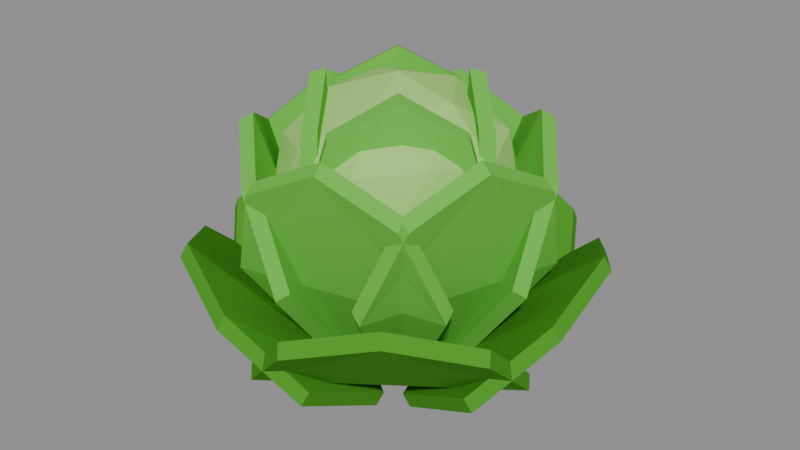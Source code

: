 # Source: myw_cabbage.blend  (saved by Blender 5.3.31; exported with 4.5.12 LTS)
import bpy
from mathutils import Matrix  # noqa: F401  (used for matrix-valued properties, if any)

bpy.ops.wm.read_factory_settings(use_empty=True)
scene = bpy.context.scene
scene.name = 'Scene'

# ---- collections
col_myw_cabbage = bpy.data.collections.new('MYW_Cabbage'); scene.collection.children.link(col_myw_cabbage)

# ---- materials (node trees are filled in below, after node groups)
mat_myw_cabcore = bpy.data.materials.new('MYW_CabCore')
mat_myw_cabcore.diffuse_color = (0.3916, 0.7084, 0.1878, 1.0)
mat_myw_cabcore.roughness = 1.0
mat_myw_cabcore.specular_intensity = 0.0
mat_myw_cableaf = bpy.data.materials.new('MYW_CabLeaf')
mat_myw_cableaf.diffuse_color = (0.15, 0.5395, 0.06848, 1.0)
mat_myw_cableaf.roughness = 1.0
mat_myw_cableaf.specular_intensity = 0.0
mat_myw_cableaf2 = bpy.data.materials.new('MYW_CabLeaf2')
mat_myw_cableaf2.diffuse_color = (0.07619, 0.3231, 0.02732, 1.0)
mat_myw_cableaf2.roughness = 1.0
mat_myw_cableaf2.specular_intensity = 0.0

# ---- material node trees
mat_myw_cabcore.use_nodes = True; mat_myw_cabcore.node_tree.nodes.clear()
_N = mat_myw_cabcore.node_tree.nodes; _L = mat_myw_cabcore.node_tree.links
n0 = _N.new('ShaderNodeBsdfPrincipled'); n0.name = 'Principled BSDF'; n0.location = (-200, 100)
n0.inputs[0].default_value = (0.3916, 0.7084, 0.1878, 1.0)
n0.inputs[2].default_value = 1.0
n0.inputs[10].default_value = 0.005
n0.inputs[13].default_value = 0.0
n1 = _N.new('ShaderNodeOutputMaterial'); n1.name = 'Material Output'; n1.location = (200, 100)
_L.new(n0.outputs[0], n1.inputs[0])
n1.is_active_output = True
mat_myw_cableaf.use_nodes = True; mat_myw_cableaf.node_tree.nodes.clear()
_N = mat_myw_cableaf.node_tree.nodes; _L = mat_myw_cableaf.node_tree.links
n0 = _N.new('ShaderNodeBsdfPrincipled'); n0.name = 'Principled BSDF'; n0.location = (-200, 100)
n0.inputs[0].default_value = (0.15, 0.5395, 0.06848, 1.0)
n0.inputs[2].default_value = 1.0
n0.inputs[10].default_value = 0.005
n0.inputs[13].default_value = 0.0
n1 = _N.new('ShaderNodeOutputMaterial'); n1.name = 'Material Output'; n1.location = (200, 100)
_L.new(n0.outputs[0], n1.inputs[0])
n1.is_active_output = True
mat_myw_cableaf2.use_nodes = True; mat_myw_cableaf2.node_tree.nodes.clear()
_N = mat_myw_cableaf2.node_tree.nodes; _L = mat_myw_cableaf2.node_tree.links
n0 = _N.new('ShaderNodeBsdfPrincipled'); n0.name = 'Principled BSDF'; n0.location = (-200, 100)
n0.inputs[0].default_value = (0.07619, 0.3231, 0.02732, 1.0)
n0.inputs[2].default_value = 1.0
n0.inputs[10].default_value = 0.005
n0.inputs[13].default_value = 0.0
n1 = _N.new('ShaderNodeOutputMaterial'); n1.name = 'Material Output'; n1.location = (200, 100)
_L.new(n0.outputs[0], n1.inputs[0])
n1.is_active_output = True

# ---- meshes
me_cabbage = bpy.data.meshes.new('Cabbage')
me_cabbage.from_pydata([(0.0, 0.0, 0.161), (0.4486, -0.3259, 0.4866), (-0.1714, -0.5274, 0.4866), (-0.5545, 0.0, 0.4866), (-0.1714, 0.5274, 0.4866), (0.4486, 0.3259, 0.4866), (0.1714, -0.5274, 1.013), (-0.4486, -0.3259, 1.013), (-0.4486, 0.3259, 1.013), (0.1714, 0.5274, 1.013), (0.5545, 0.0, 1.013), (0.0, 0.0, 1.339), (-0.1007, -0.31, 0.249), (0.2637, -0.1916, 0.249), (0.163, -0.5016, 0.4403), (0.5274, 0.0, 0.4403), (0.2637, 0.1916, 0.249), (-0.326, 0.0, 0.249), (-0.4267, -0.31, 0.4403), (-0.1007, 0.31, 0.249), (-0.4267, 0.31, 0.4403), (0.163, 0.5016, 0.4403), (0.5897, -0.1916, 0.75), (0.5897, 0.1916, 0.75), (0.0, -0.62, 0.75), (0.3644, -0.5016, 0.75), (-0.5897, -0.1916, 0.75), (-0.3644, -0.5016, 0.75), (-0.3644, 0.5016, 0.75), (-0.5897, 0.1916, 0.75), (0.3644, 0.5016, 0.75), (0.0, 0.62, 0.75), (0.4267, -0.31, 1.06), (-0.163, -0.5016, 1.06), (-0.5274, 0.0, 1.06), (-0.163, 0.5016, 1.06), (0.4267, 0.31, 1.06), (0.1007, -0.31, 1.251), (0.326, 0.0, 1.251), (-0.2637, -0.1916, 1.251), (-0.2637, 0.1916, 1.251), (0.1007, 0.31, 1.251), (-0.322, 0.2044, -0.01203), (-0.3356, 0.2712, -0.05385), (0.217, 0.3136, -0.01203), (0.2035, 0.3805, -0.05385), (0.439, 0.6026, 0.4748), (0.4255, 0.6695, 0.433), (0.2495, 0.7071, 0.952), (0.2359, 0.7739, 0.9101), (-0.1348, 0.6649, 1.142), (-0.1483, 0.7317, 1.1), (-0.5052, 0.5541, 0.952), (-0.5187, 0.621, 0.9101), (-0.639, 0.3841, 0.4748), (-0.6526, 0.4509, 0.433), (-0.338, -0.1767, -0.01203), (-0.4027, -0.155, -0.05385), (-0.1631, 0.3448, -0.01203), (-0.2278, 0.3665, -0.05385), (-0.3024, 0.6815, 0.4748), (-0.367, 0.7032, 0.433), (-0.4876, 0.5696, 0.952), (-0.5523, 0.5913, 0.9101), (-0.6432, 0.2157, 1.142), (-0.7078, 0.2374, 1.1), (-0.7325, -0.1604, 0.952), (-0.7971, -0.1387, 0.9101), (-0.6521, -0.3614, 0.4748), (-0.7168, -0.3397, 0.433), (-0.01599, -0.3811, -0.01203), (-0.0671, -0.4262, -0.05385), (-0.3801, 0.03111, -0.01203), (-0.4312, -0.01404, -0.05385), (-0.7414, 0.07891, 0.4748), (-0.7925, 0.03375, 0.433), (-0.7371, -0.1375, 0.952), (-0.7882, -0.1826, 0.9101), (-0.5084, -0.4491, 1.142), (-0.5595, -0.4943, 1.1), (-0.2273, -0.7145, 0.952), (-0.2784, -0.7597, 0.9101), (-0.0131, -0.7455, 0.4748), (-0.06421, -0.7906, 0.433), (0.322, -0.2044, -0.01203), (0.3356, -0.2712, -0.05385), (-0.217, -0.3136, -0.01203), (-0.2035, -0.3805, -0.05385), (-0.439, -0.6026, 0.4748), (-0.4255, -0.6695, 0.433), (-0.2495, -0.7071, 0.952), (-0.2359, -0.7739, 0.9101), (0.1348, -0.6649, 1.142), (0.1483, -0.7317, 1.1), (0.5052, -0.5541, 0.952), (0.5187, -0.621, 0.9101), (0.639, -0.3841, 0.4748), (0.6526, -0.4509, 0.433), (0.338, 0.1767, -0.01203), (0.4027, 0.155, -0.05385), (0.1631, -0.3448, -0.01203), (0.2278, -0.3665, -0.05385), (0.3024, -0.6815, 0.4748), (0.367, -0.7032, 0.433), (0.4876, -0.5696, 0.952), (0.5523, -0.5913, 0.9101), (0.6432, -0.2157, 1.142), (0.7078, -0.2374, 1.1), (0.7325, 0.1604, 0.952), (0.7971, 0.1387, 0.9101), (0.6521, 0.3614, 0.4748), (0.7168, 0.3397, 0.433), (0.01599, 0.3811, -0.01203), (0.0671, 0.4262, -0.05385), (0.3801, -0.03111, -0.01203), (0.4312, 0.01404, -0.05385), (0.7414, -0.07891, 0.4748), (0.7925, -0.03375, 0.433), (0.7371, 0.1375, 0.952), (0.7882, 0.1826, 0.9101), (0.5084, 0.4491, 1.142), (0.5595, 0.4943, 1.1), (0.2273, 0.7145, 0.952), (0.2784, 0.7597, 0.9101), (0.0131, 0.7455, 0.4748), (0.06421, 0.7906, 0.433), (-0.325, 0.1542, -0.2189), (-0.325, 0.1941, -0.2883), (0.325, 0.1542, -0.2189), (0.325, 0.1941, -0.2883), (0.65, 0.5779, 0.08251), (0.65, 0.6178, 0.01311), (0.455, 0.9123, 0.4242), (0.455, 0.9521, 0.3548), (0.0, 1.027, 0.5702), (0.0, 1.067, 0.5008), (-0.455, 0.9123, 0.4242), (-0.455, 0.9521, 0.3548), (-0.65, 0.5779, 0.08251), (-0.65, 0.6178, 0.01311), (-0.2471, -0.2614, -0.2189), (-0.285, -0.2491, -0.2883), (-0.04627, 0.3568, -0.2189), (-0.08412, 0.3691, -0.2883), (-0.3488, 0.7968, 0.08251), (-0.3867, 0.8091, 0.01311), (-0.727, 0.7146, 0.4242), (-0.7649, 0.7269, 0.3548), (-0.9771, 0.3175, 0.5702), (-1.015, 0.3298, 0.5008), (-1.008, -0.1508, 0.4242), (-1.046, -0.1385, 0.3548), (-0.7505, -0.4396, 0.08251), (-0.7884, -0.4273, 0.01311), (0.1723, -0.3158, -0.2189), (0.1489, -0.348, -0.2883), (-0.3536, 0.06624, -0.2189), (-0.377, 0.03404, -0.2883), (-0.8656, -0.08551, 0.08251), (-0.889, -0.1177, 0.01311), (-0.9043, -0.4706, 0.4242), (-0.9277, -0.5028, 0.3548), (-0.6039, -0.8312, 0.5702), (-0.6273, -0.8634, 0.5008), (-0.1681, -1.005, 0.4242), (-0.1915, -1.038, 0.3548), (0.1862, -0.8496, 0.08251), (0.1628, -0.8818, 0.01311), (0.3536, 0.06624, -0.2189), (0.377, 0.03404, -0.2883), (-0.1723, -0.3158, -0.2189), (-0.1489, -0.348, -0.2883), (-0.1862, -0.8496, 0.08251), (-0.1628, -0.8818, 0.01311), (0.1681, -1.005, 0.4242), (0.1915, -1.038, 0.3548), (0.6039, -0.8312, 0.5702), (0.6273, -0.8634, 0.5008), (0.9043, -0.4706, 0.4242), (0.9277, -0.5028, 0.3548), (0.8656, -0.08551, 0.08251), (0.889, -0.1177, 0.01311), (0.04627, 0.3568, -0.2189), (0.08412, 0.3691, -0.2883), (0.2471, -0.2614, -0.2189), (0.285, -0.2491, -0.2883), (0.7505, -0.4396, 0.08251), (0.7884, -0.4273, 0.01311), (1.008, -0.1508, 0.4242), (1.046, -0.1385, 0.3548), (0.9771, 0.3175, 0.5702), (1.015, 0.3298, 0.5008), (0.727, 0.7146, 0.4242), (0.7649, 0.7269, 0.3548), (0.3488, 0.7968, 0.08251), (0.3867, 0.8091, 0.01311), (-0.3656, 0.08478, 0.2233), (-0.4155, 0.1441, 0.2035), (-0.02141, 0.3747, 0.2233), (-0.07134, 0.434, 0.2035), (0.1034, 0.5758, 0.7154), (0.05345, 0.6351, 0.6956), (0.01115, 0.4757, 1.174), (-0.03879, 0.535, 1.154), (-0.2128, 0.2526, 1.351), (-0.2627, 0.3119, 1.331), (-0.4707, 0.06987, 1.174), (-0.5206, 0.1292, 1.154), (-0.585, -0.004018, 0.7154), (-0.6349, 0.05527, 0.6956), (-0.08478, -0.3656, 0.2233), (-0.1441, -0.4155, 0.2035), (-0.3747, -0.02141, 0.2233), (-0.434, -0.07134, 0.2035), (-0.5758, 0.1034, 0.7154), (-0.6351, 0.05345, 0.6956), (-0.4757, 0.01115, 1.174), (-0.535, -0.03879, 1.154), (-0.2526, -0.2128, 1.351), (-0.3119, -0.2627, 1.331), (-0.06987, -0.4707, 1.174), (-0.1292, -0.5206, 1.154), (0.004018, -0.585, 0.7154), (-0.05527, -0.6349, 0.6956), (0.3656, -0.08478, 0.2233), (0.4155, -0.1441, 0.2035), (0.02141, -0.3747, 0.2233), (0.07134, -0.434, 0.2035), (-0.1034, -0.5758, 0.7154), (-0.05345, -0.6351, 0.6956), (-0.01115, -0.4757, 1.174), (0.03879, -0.535, 1.154), (0.2128, -0.2526, 1.351), (0.2627, -0.3119, 1.331), (0.4707, -0.06987, 1.174), (0.5206, -0.1292, 1.154), (0.585, 0.004018, 0.7154), (0.6349, -0.05527, 0.6956), (0.08478, 0.3656, 0.2233), (0.1441, 0.4155, 0.2035), (0.3747, 0.02141, 0.2233), (0.434, 0.07134, 0.2035), (0.5758, -0.1034, 0.7154), (0.6351, -0.05345, 0.6956), (0.4757, -0.01115, 1.174), (0.535, 0.03879, 1.154), (0.2526, 0.2128, 1.351), (0.3119, 0.2627, 1.331), (0.06987, 0.4707, 1.174), (0.1292, 0.5206, 1.154), (-0.004018, 0.585, 0.7154), (0.05527, 0.6349, 0.6956)], [], [(0, 13, 12), (1, 13, 15), (0, 12, 17), (0, 17, 19), (0, 19, 16), (1, 15, 22), (2, 14, 24), (3, 18, 26), (4, 20, 28), (5, 21, 30), (1, 22, 25), (2, 24, 27), (3, 26, 29), (4, 28, 31), (5, 30, 23), (6, 32, 37), (7, 33, 39), (8, 34, 40), (9, 35, 41), (10, 36, 38), (38, 41, 11), (38, 36, 41), (36, 9, 41), (41, 40, 11), (41, 35, 40), (35, 8, 40), (40, 39, 11), (40, 34, 39), (34, 7, 39), (39, 37, 11), (39, 33, 37), (33, 6, 37), (37, 38, 11), (37, 32, 38), (32, 10, 38), (23, 36, 10), (23, 30, 36), (30, 9, 36), (31, 35, 9), (31, 28, 35), (28, 8, 35), (29, 34, 8), (29, 26, 34), (26, 7, 34), (27, 33, 7), (27, 24, 33), (24, 6, 33), (25, 32, 6), (25, 22, 32), (22, 10, 32), (30, 31, 9), (30, 21, 31), (21, 4, 31), (28, 29, 8), (28, 20, 29), (20, 3, 29), (26, 27, 7), (26, 18, 27), (18, 2, 27), (24, 25, 6), (24, 14, 25), (14, 1, 25), (22, 23, 10), (22, 15, 23), (15, 5, 23), (16, 21, 5), (16, 19, 21), (19, 4, 21), (19, 20, 4), (19, 17, 20), (17, 3, 20), (17, 18, 3), (17, 12, 18), (12, 2, 18), (15, 16, 5), (15, 13, 16), (13, 0, 16), (12, 14, 2), (12, 13, 14), (13, 1, 14), (54, 42, 44, 46, 48, 50, 52), (43, 55, 53, 51, 49, 47, 45), (42, 43, 45, 44), (44, 45, 47, 46), (46, 47, 49, 48), (48, 49, 51, 50), (50, 51, 53, 52), (52, 53, 55, 54), (54, 55, 43, 42), (68, 56, 58, 60, 62, 64, 66), (57, 69, 67, 65, 63, 61, 59), (56, 57, 59, 58), (58, 59, 61, 60), (60, 61, 63, 62), (62, 63, 65, 64), (64, 65, 67, 66), (66, 67, 69, 68), (68, 69, 57, 56), (82, 70, 72, 74, 76, 78, 80), (71, 83, 81, 79, 77, 75, 73), (70, 71, 73, 72), (72, 73, 75, 74), (74, 75, 77, 76), (76, 77, 79, 78), (78, 79, 81, 80), (80, 81, 83, 82), (82, 83, 71, 70), (96, 84, 86, 88, 90, 92, 94), (85, 97, 95, 93, 91, 89, 87), (84, 85, 87, 86), (86, 87, 89, 88), (88, 89, 91, 90), (90, 91, 93, 92), (92, 93, 95, 94), (94, 95, 97, 96), (96, 97, 85, 84), (110, 98, 100, 102, 104, 106, 108), (99, 111, 109, 107, 105, 103, 101), (98, 99, 101, 100), (100, 101, 103, 102), (102, 103, 105, 104), (104, 105, 107, 106), (106, 107, 109, 108), (108, 109, 111, 110), (110, 111, 99, 98), (124, 112, 114, 116, 118, 120, 122), (113, 125, 123, 121, 119, 117, 115), (112, 113, 115, 114), (114, 115, 117, 116), (116, 117, 119, 118), (118, 119, 121, 120), (120, 121, 123, 122), (122, 123, 125, 124), (124, 125, 113, 112), (138, 126, 128, 130, 132, 134, 136), (127, 139, 137, 135, 133, 131, 129), (126, 127, 129, 128), (128, 129, 131, 130), (130, 131, 133, 132), (132, 133, 135, 134), (134, 135, 137, 136), (136, 137, 139, 138), (138, 139, 127, 126), (152, 140, 142, 144, 146, 148, 150), (141, 153, 151, 149, 147, 145, 143), (140, 141, 143, 142), (142, 143, 145, 144), (144, 145, 147, 146), (146, 147, 149, 148), (148, 149, 151, 150), (150, 151, 153, 152), (152, 153, 141, 140), (166, 154, 156, 158, 160, 162, 164), (155, 167, 165, 163, 161, 159, 157), (154, 155, 157, 156), (156, 157, 159, 158), (158, 159, 161, 160), (160, 161, 163, 162), (162, 163, 165, 164), (164, 165, 167, 166), (166, 167, 155, 154), (180, 168, 170, 172, 174, 176, 178), (169, 181, 179, 177, 175, 173, 171), (168, 169, 171, 170), (170, 171, 173, 172), (172, 173, 175, 174), (174, 175, 177, 176), (176, 177, 179, 178), (178, 179, 181, 180), (180, 181, 169, 168), (194, 182, 184, 186, 188, 190, 192), (183, 195, 193, 191, 189, 187, 185), (182, 183, 185, 184), (184, 185, 187, 186), (186, 187, 189, 188), (188, 189, 191, 190), (190, 191, 193, 192), (192, 193, 195, 194), (194, 195, 183, 182), (208, 196, 198, 200, 202, 204, 206), (197, 209, 207, 205, 203, 201, 199), (196, 197, 199, 198), (198, 199, 201, 200), (200, 201, 203, 202), (202, 203, 205, 204), (204, 205, 207, 206), (206, 207, 209, 208), (208, 209, 197, 196), (222, 210, 212, 214, 216, 218, 220), (211, 223, 221, 219, 217, 215, 213), (210, 211, 213, 212), (212, 213, 215, 214), (214, 215, 217, 216), (216, 217, 219, 218), (218, 219, 221, 220), (220, 221, 223, 222), (222, 223, 211, 210), (236, 224, 226, 228, 230, 232, 234), (225, 237, 235, 233, 231, 229, 227), (224, 225, 227, 226), (226, 227, 229, 228), (228, 229, 231, 230), (230, 231, 233, 232), (232, 233, 235, 234), (234, 235, 237, 236), (236, 237, 225, 224), (250, 238, 240, 242, 244, 246, 248), (239, 251, 249, 247, 245, 243, 241), (238, 239, 241, 240), (240, 241, 243, 242), (242, 243, 245, 244), (244, 245, 247, 246), (246, 247, 249, 248), (248, 249, 251, 250), (250, 251, 239, 238)])
me_cabbage.polygons.foreach_set('material_index', [0, 0, 0, 0, 0, 0, 0, 0, 0, 0, 0, 0, 0, 0, 0, 0, 0, 0, 0, 0, 0, 0, 0, 0, 0, 0, 0, 0, 0, 0, 0, 0, 0, 0, 0, 0, 0, 0, 0, 0, 0, 0, 0, 0, 0, 0, 0, 0, 0, 0, 0, 0, 0, 0, 0, 0, 0, 0, 0, 0, 0, 0, 0, 0, 0, 0, 0, 0, 0, 0, 0, 0, 0, 0, 0, 0, 0, 0, 0, 0, 1, 1, 1, 1, 1, 1, 1, 1, 1, 1, 1, 1, 1, 1, 1, 1, 1, 1, 1, 1, 1, 1, 1, 1, 1, 1, 1, 1, 1, 1, 1, 1, 1, 1, 1, 1, 1, 1, 1, 1, 1, 1, 1, 1, 1, 1, 1, 1, 1, 1, 1, 1, 1, 1, 2, 2, 2, 2, 2, 2, 2, 2, 2, 2, 2, 2, 2, 2, 2, 2, 2, 2, 2, 2, 2, 2, 2, 2, 2, 2, 2, 2, 2, 2, 2, 2, 2, 2, 2, 2, 2, 2, 2, 2, 2, 2, 2, 2, 2, 1, 1, 1, 1, 1, 1, 1, 1, 1, 1, 1, 1, 1, 1, 1, 1, 1, 1, 1, 1, 1, 1, 1, 1, 1, 1, 1, 1, 1, 1, 1, 1, 1, 1, 1, 1])
_uv = me_cabbage.uv_layers.new(name='Float2')
_uv.uv.foreach_set('vector', [0.0, 0.0, 1.055, 0.7663, -0.4029, 1.24, -1.304, 1.946, -0.7663, 0.9959, 0.0, 1.761, 0.0, 0.0, -0.4029, 1.24, -1.304, 0.0, 0.0, 0.0, -1.304, 0.0, -0.4029, -1.24, 0.0, 0.0, -0.4029, -1.24, 1.055, -0.7663, -1.304, 1.946, 0.0, 1.761, -0.7664, 3.0, -0.6854, 1.946, 0.6519, 1.761, 0.0, 3.0, 0.0, 1.946, 1.24, 1.761, 0.7664, 3.0, 0.6854, 1.946, 1.707, 1.761, 1.458, 3.0, -1.795, 1.946, -0.6519, 1.761, -1.458, 3.0, -1.304, 1.946, -0.7664, 3.0, -2.006, 3.0, -0.6854, 1.946, 0.0, 3.0, -1.458, 3.0, 0.0, 1.946, 0.7664, 3.0, -0.7664, 3.0, 0.6854, 1.946, 1.458, 3.0, 0.0, 3.0, 1.304, 1.946, 2.006, 3.0, 0.7664, 3.0, 0.6854, -2.11, 1.707, -1.24, 0.4029, -1.24, -1.795, -1.304, -0.6519, -2.006, -1.055, -0.7663, -1.304, 4.054, 0.0, 4.239, -0.7663, 5.004, -0.6854, 4.054, 0.6519, 4.239, -0.4029, 5.004, 0.0, 4.054, 1.24, 4.239, 0.0, 5.004, 1.304, 0.0, 0.4029, 1.24, 0.0, 0.0, 1.304, 0.0, 1.707, 1.24, 0.4029, 1.24, 1.707, 1.24, 0.6854, 2.11, 0.4029, 1.24, 0.4029, 1.24, -1.055, 0.7663, 0.0, 0.0, 0.4029, 1.24, -0.6519, 2.006, -1.055, 0.7663, -0.6519, 2.006, -1.795, 1.304, -1.055, 0.7663, -1.055, 0.7663, -1.055, -0.7663, 0.0, 0.0, -1.055, 0.7663, -2.11, 0.0, -1.055, -0.7663, 0.0, 4.239, 1.304, 4.054, 0.7663, 5.004, -1.055, -0.7663, 0.4029, -1.24, 0.0, 0.0, -1.055, -0.7663, -0.6519, -2.006, 0.4029, -1.24, -0.6519, 4.239, 0.6854, 4.054, 0.4029, 5.004, 0.4029, -1.24, 1.304, 0.0, 0.0, 0.0, 0.4029, -1.24, 1.707, -1.24, 1.304, 0.0, -1.24, 4.239, 0.0, 4.054, 0.0, 5.004, 0.7664, 3.0, 1.24, 4.239, 0.0, 4.054, 0.7664, 3.0, 2.006, 3.0, 1.24, 4.239, -1.458, 3.0, -0.6854, 4.054, -1.707, 4.239, 0.0, 3.0, 0.6519, 4.239, -0.6854, 4.054, 0.0, 3.0, 1.458, 3.0, 0.6519, 4.239, 1.458, 3.0, 1.795, 4.054, 0.6519, 4.239, -0.7664, 3.0, 0.0, 4.239, -1.304, 4.054, -0.7664, 3.0, 0.7664, 3.0, 0.0, 4.239, 0.7664, 3.0, 1.304, 4.054, 0.0, 4.239, -1.458, 3.0, -0.6519, 4.239, -1.795, 4.054, -1.458, 3.0, 0.0, 3.0, -0.6519, 4.239, 0.0, 3.0, 0.6854, 4.054, -0.6519, 4.239, 1.458, 3.0, 1.707, 4.239, 0.6854, 4.054, -2.006, 3.0, -0.7664, 3.0, -1.24, 4.239, -0.7664, 3.0, 0.0, 4.054, -1.24, 4.239, -1.458, 3.0, 0.0, 3.0, -0.6854, 4.054, -1.458, 3.0, -0.6519, 1.761, 0.0, 3.0, -0.6519, 1.761, 0.6854, 1.946, 0.0, 3.0, -2.006, 3.0, -0.7664, 3.0, -1.304, 4.054, -2.006, 3.0, -1.24, 1.761, -0.7664, 3.0, -1.24, 1.761, 0.0, 1.946, -0.7664, 3.0, 0.7664, 3.0, 2.006, 3.0, 1.304, 4.054, 0.7664, 3.0, 1.24, 1.761, 2.006, 3.0, -1.707, 1.761, -0.6854, 1.946, -1.458, 3.0, 0.0, 3.0, 1.458, 3.0, 0.6854, 4.054, 0.0, 3.0, 0.6519, 1.761, 1.458, 3.0, 0.6519, 1.761, 1.795, 1.946, 1.458, 3.0, -0.7664, 3.0, 0.7664, 3.0, 0.0, 4.054, -0.7664, 3.0, 0.0, 1.761, 0.7664, 3.0, 0.0, 1.761, 1.304, 1.946, 0.7664, 3.0, 1.055, -0.7663, 0.6519, -2.006, 1.795, -1.304, 1.055, -0.7663, -0.4029, -1.24, 0.6519, -2.006, 0.4029, 0.9959, 0.6854, 1.946, -0.6519, 1.761, -0.4029, -1.24, -1.707, -1.24, -0.6854, -2.11, -0.4029, -1.24, -1.304, 0.0, -1.707, -1.24, 0.0, 0.9959, 0.0, 1.946, -1.24, 1.761, 0.0, 0.9959, 1.24, 1.761, 0.0, 1.946, -1.304, 0.0, -0.4029, 1.24, -1.707, 1.24, -0.4029, 1.24, -0.6854, 2.11, -1.707, 1.24, 0.0, 1.761, 0.7663, 0.9959, 1.304, 1.946, 2.11, 0.0, 1.055, 0.7663, 1.055, -0.7663, 1.055, 0.7663, 0.0, 0.0, 1.055, -0.7663, -0.4029, 0.9959, 0.6519, 1.761, -0.6854, 1.946, -0.4029, 1.24, 1.055, 0.7663, 0.6519, 2.006, 1.055, 0.7663, 1.795, 1.304, 0.6519, 2.006, -2.556, 1.899, -1.288, -0.04813, 0.8681, -0.04813, 1.756, 1.899, 0.998, 3.808, -0.5391, 4.567, -2.021, 3.808, 1.342, -0.2154, 2.61, 1.732, 2.075, 3.641, 0.5933, 4.399, -0.9438, 3.641, -1.702, 1.732, -0.8139, -0.2154, -1.288, -0.8175, -1.342, -1.085, 0.8139, -1.522, 0.8681, -1.255, 1.255, -0.04813, 1.522, -0.2154, 2.678, 1.732, 2.41, 1.899, 2.41, 1.899, 2.678, 1.732, 3.096, 3.641, 2.828, 3.808, 0.998, 2.828, 0.9438, 3.096, -0.5933, 2.927, -0.5391, 2.659, -0.5391, 2.659, -0.5933, 2.927, -2.075, 2.484, -2.021, 2.216, -2.216, 3.808, -2.484, 3.641, -1.804, 1.732, -1.536, 1.899, -1.536, 1.899, -1.804, 1.732, -1.085, -0.2154, -0.8175, -0.04813, -1.446, 1.899, -0.7068, -0.04813, 1.379, -0.04813, 2.726, 1.899, 2.278, 3.808, 0.8628, 4.567, -0.6417, 3.808, 0.62, -0.2154, 1.359, 1.732, 0.5549, 3.641, -0.9496, 4.399, -2.365, 3.641, -2.813, 1.732, -1.466, -0.2154, -1.352, 0.7068, -1.611, 0.62, -0.9111, -1.466, -0.6525, -1.379, 0.6525, -0.04813, 0.9111, -0.2154, 1.468, 1.732, 1.209, 1.899, 1.209, 1.899, 1.468, 1.732, 2.209, 3.641, 1.95, 3.808, -1.95, 2.278, -2.209, 2.365, -2.831, 0.9496, -2.573, 0.8628, -2.573, 0.8628, -2.831, 0.9496, -3.188, -0.5549, -2.93, -0.6417, -2.93, 3.808, -3.188, 3.641, -2.867, 1.732, -2.609, 1.899, -2.609, 1.899, -2.867, 1.732, -1.611, -0.2154, -1.352, -0.04813, -2.982, 1.899, -1.524, -0.04813, 0.1245, -0.04813, 0.3156, 1.899, -0.5499, 3.808, -1.797, 4.567, -2.858, 3.808, 1.705, -0.2154, 3.162, 1.732, 3.039, 3.641, 1.977, 4.399, 0.7305, 3.641, -0.135, 1.732, 0.05616, -0.2154, -0.06395, 1.524, -0.2684, 1.705, -1.725, 0.05616, -1.521, -0.1245, 1.521, -0.04813, 1.725, -0.2154, 3.17, 1.732, 2.966, 1.899, -0.3156, 1.899, -0.135, 1.732, 0.7305, 3.641, 0.5499, 3.808, -2.948, -0.5499, -3.153, -0.7305, -2.238, -1.977, -2.034, -1.797, -2.034, -1.797, -2.238, -1.977, -1.114, -3.039, -0.9092, -2.858, -0.9092, 3.808, -1.114, 3.641, -0.2568, 1.732, -0.05238, 1.899, -2.982, 1.899, -3.162, 1.732, -1.705, -0.2154, -1.524, -0.04813, -2.556, 1.899, -1.288, -0.04813, 0.8681, -0.04813, 1.756, 1.899, 0.998, 3.808, -0.5391, 4.567, -2.021, 3.808, 1.342, -0.2154, 2.61, 1.732, 2.075, 3.641, 0.5933, 4.399, -0.9438, 3.641, -1.702, 1.732, -0.8139, -0.2154, 1.288, 0.8175, 1.342, 1.085, -0.8139, 1.522, -0.8681, 1.255, 1.255, -0.04813, 1.522, -0.2154, 2.678, 1.732, 2.41, 1.899, 2.41, 1.899, 2.678, 1.732, 3.096, 3.641, 2.828, 3.808, -0.998, -2.828, -0.9438, -3.096, 0.5933, -2.927, 0.5391, -2.659, 0.5391, -2.659, 0.5933, -2.927, 2.075, -2.484, 2.021, -2.216, -2.216, 3.808, -2.484, 3.641, -1.804, 1.732, -1.536, 1.899, -1.536, 1.899, -1.804, 1.732, -1.085, -0.2154, -0.8175, -0.04813, -1.446, 1.899, -0.7068, -0.04813, 1.379, -0.04813, 2.726, 1.899, 2.278, 3.808, 0.8628, 4.567, -0.6417, 3.808, 0.62, -0.2154, 1.359, 1.732, 0.5549, 3.641, -0.9496, 4.399, -2.365, 3.641, -2.813, 1.732, -1.466, -0.2154, 1.352, -0.7068, 1.611, -0.62, 0.9111, 1.466, 0.6525, 1.379, 0.6525, -0.04813, 0.9111, -0.2154, 1.468, 1.732, 1.209, 1.899, 1.209, 1.899, 1.468, 1.732, 2.209, 3.641, 1.95, 3.808, 1.95, -2.278, 2.209, -2.365, 2.831, -0.9496, 2.573, -0.8628, 2.573, -0.8628, 2.831, -0.9496, 3.188, 0.5549, 2.93, 0.6417, -2.93, 3.808, -3.188, 3.641, -2.867, 1.732, -2.609, 1.899, -2.609, 1.899, -2.867, 1.732, -1.611, -0.2154, -1.352, -0.04813, -2.982, 1.899, -1.524, -0.04813, 0.1245, -0.04813, 0.3156, 1.899, -0.5499, 3.808, -1.797, 4.567, -2.858, 3.808, 1.705, -0.2154, 3.162, 1.732, 3.039, 3.641, 1.977, 4.399, 0.7305, 3.641, -0.135, 1.732, 0.05616, -0.2154, 0.06395, -1.524, 0.2684, -1.705, 1.725, -0.05616, 1.521, 0.1245, 1.521, -0.04813, 1.725, -0.2154, 3.17, 1.732, 2.966, 1.899, -0.3156, 1.899, -0.135, 1.732, 0.7305, 3.641, 0.5499, 3.808, 2.948, 0.5499, 3.153, 0.7305, 2.238, 1.977, 2.034, 1.797, 2.034, 1.797, 2.238, 1.977, 1.114, 3.039, 0.9092, 2.858, -0.9092, 3.808, -1.114, 3.641, -0.2568, 1.732, -0.05238, 1.899, -2.982, 1.899, -3.162, 1.732, -1.705, -0.2154, -1.524, -0.04813, -2.6, 2.312, -1.3, 0.617, 1.3, 0.617, 2.6, 2.312, 1.82, 3.649, 0.0, 4.11, -1.82, 3.649, -1.3, -0.7762, -2.6, -2.471, -1.82, -3.808, 0.0, -4.269, 1.82, -3.808, 2.6, -2.471, 1.3, -0.7762, -1.3, -0.8756, -1.3, -1.153, 1.3, -1.153, 1.3, -0.8756, 0.617, -0.8756, 0.7762, -1.153, 2.471, 0.05245, 2.312, 0.33, 2.312, 0.33, 2.471, 0.05245, 3.808, 1.419, 3.649, 1.697, -1.82, 1.697, -1.82, 1.419, 0.0, 2.003, 0.0, 2.281, 0.0, 2.281, 0.0, 2.003, 1.82, 1.419, 1.82, 1.697, -3.649, 1.697, -3.808, 1.419, -2.471, 0.05245, -2.312, 0.33, -2.312, 0.33, -2.471, 0.05245, -0.7762, -1.153, -0.617, -0.8756, -3.002, -1.758, -0.9885, -1.046, -0.1851, 1.427, -1.395, 3.187, -2.908, 2.859, -3.908, 1.27, -4.033, -0.6033, -1.14, 0.9965, -3.154, 1.709, -4.184, 0.5541, -4.06, -1.319, -3.06, -2.908, -1.547, -3.236, -0.3365, -1.476, -1.046, -0.8756, -0.9965, -1.153, 1.476, -1.153, 1.427, -0.8756, 1.427, -0.8756, 1.476, -1.153, 3.236, 0.05245, 3.187, 0.33, 1.395, 0.33, 1.547, 0.05245, 3.06, 1.419, 2.908, 1.697, -2.859, 1.697, -2.908, 1.419, -1.319, 2.003, -1.27, 2.281, -1.27, 2.281, -1.319, 2.003, 0.5541, 1.419, 0.6033, 1.697, -4.033, 1.697, -4.184, 1.419, -3.154, 0.05245, -3.002, 0.33, -3.002, 0.33, -3.154, 0.05245, -1.14, -1.153, -0.9885, -0.8756, 0.7446, -3.399, 0.6891, -1.263, -1.414, 0.265, -3.462, -0.342, -3.617, -1.882, -2.416, -3.325, -0.6725, -4.022, 0.5955, 1.392, 0.651, 3.527, -0.7661, 4.151, -2.509, 3.454, -3.711, 2.011, -3.556, 0.4709, -1.508, -0.1362, -0.6891, -0.8756, -0.5955, -1.153, 1.508, -1.153, 1.414, -0.8756, 1.414, -0.8756, 1.508, -1.153, 3.556, 0.05245, 3.462, 0.33, 0.342, 0.33, 0.4709, 0.05245, 2.011, 1.419, 1.882, 1.697, 1.882, 1.697, 2.011, 1.419, 3.454, 2.003, 3.325, 2.281, -2.416, 2.281, -2.509, 2.003, -0.7661, 1.419, -0.6725, 1.697, -0.6725, 1.697, -0.7661, 1.419, 0.651, 0.05245, 0.7446, 0.33, -3.399, 0.33, -3.527, 0.05245, -1.392, -1.153, -1.263, -0.8756, 3.462, -0.342, 1.414, 0.265, -0.6891, -1.263, -0.7446, -3.399, 0.6725, -4.022, 2.416, -3.325, 3.617, -1.882, 1.508, -0.1362, 3.556, 0.4709, 3.711, 2.011, 2.509, 3.454, 0.7661, 4.151, -0.651, 3.527, -0.5955, 1.392, -1.414, -0.8756, -1.508, -1.153, 0.5955, -1.153, 0.6891, -0.8756, 1.263, -0.8756, 1.392, -1.153, 3.527, 0.05245, 3.399, 0.33, -0.7446, 0.33, -0.651, 0.05245, 0.7661, 1.419, 0.6725, 1.697, 0.6725, 1.697, 0.7661, 1.419, 2.509, 2.003, 2.416, 2.281, -3.325, 2.281, -3.454, 2.003, -2.011, 1.419, -1.882, 1.697, -1.882, 1.697, -2.011, 1.419, -0.4709, 0.05245, -0.342, 0.33, -3.462, 0.33, -3.556, 0.05245, -1.508, -1.153, -1.414, -0.8756, 1.395, 3.187, 0.1851, 1.427, 0.9885, -1.046, 3.002, -1.758, 4.033, -0.6033, 3.908, 1.27, 2.908, 2.859, 0.3365, -1.476, 1.547, -3.236, 3.06, -2.908, 4.06, -1.319, 4.184, 0.5541, 3.154, 1.709, 1.14, 0.9965, -1.427, -0.8756, -1.476, -1.153, 0.9965, -1.153, 1.046, -0.8756, 0.9885, -0.8756, 1.14, -1.153, 3.154, 0.05245, 3.002, 0.33, 3.002, 0.33, 3.154, 0.05245, 4.184, 1.419, 4.033, 1.697, -0.6033, 1.697, -0.5541, 1.419, 1.319, 2.003, 1.27, 2.281, 1.27, 2.281, 1.319, 2.003, 2.908, 1.419, 2.859, 1.697, -2.908, 1.697, -3.06, 1.419, -1.547, 0.05245, -1.395, 0.33, -3.187, 0.33, -3.236, 0.05245, -1.476, -1.153, -1.427, -0.8756, -2.34, 2.862, -1.462, 0.8932, -0.08564, 0.8932, 0.4135, 2.862, 0.04459, 4.696, -0.8511, 5.404, -1.883, 4.696, 1.662, 0.814, 2.54, 2.783, 2.083, 4.617, 1.051, 5.325, 0.1551, 4.617, -0.2138, 2.783, 0.2854, 0.814, -1.462, -0.3391, -1.662, -0.5763, -0.2854, -1.736, -0.08564, -1.499, 1.499, 0.8932, 1.736, 0.814, 2.54, 2.783, 2.303, 2.862, 2.303, 2.862, 2.54, 2.783, 2.14, 4.617, 1.903, 4.696, 0.04459, 1.903, -0.1551, 2.14, -1.051, 1.248, -0.8511, 1.01, -0.8511, 1.01, -1.051, 1.248, -2.083, 0.5166, -1.883, 0.2795, -0.2795, 4.696, -0.5166, 4.617, -0.2211, 2.783, 0.01607, 2.862, -2.34, 2.862, -2.54, 2.783, -1.662, 0.814, -1.462, 0.8932, -2.34, 2.862, -1.462, 0.8932, -0.08564, 0.8932, 0.4135, 2.862, 0.04459, 4.696, -0.8511, 5.404, -1.883, 4.696, 1.662, 0.814, 2.54, 2.783, 2.083, 4.617, 1.051, 5.325, 0.1551, 4.617, -0.2138, 2.783, 0.2854, 0.814, -0.3391, 1.462, -0.5763, 1.662, -1.736, 0.2854, -1.499, 0.08564, 1.499, 0.8932, 1.736, 0.814, 2.54, 2.783, 2.303, 2.862, 2.303, 2.862, 2.54, 2.783, 2.14, 4.617, 1.903, 4.696, -1.903, 0.04459, -2.14, -0.1551, -1.248, -1.051, -1.01, -0.8511, -1.01, -0.8511, -1.248, -1.051, -0.5166, -2.083, -0.2795, -1.883, -0.2795, 4.696, -0.5166, 4.617, -0.2211, 2.783, 0.01607, 2.862, -2.34, 2.862, -2.54, 2.783, -1.662, 0.814, -1.462, 0.8932, -2.34, 2.862, -1.462, 0.8932, -0.08564, 0.8932, 0.4135, 2.862, 0.04459, 4.696, -0.8511, 5.404, -1.883, 4.696, 1.662, 0.814, 2.54, 2.783, 2.083, 4.617, 1.051, 5.325, 0.1551, 4.617, -0.2138, 2.783, 0.2854, 0.814, 1.462, 0.3391, 1.662, 0.5763, 0.2854, 1.736, 0.08564, 1.499, 1.499, 0.8932, 1.736, 0.814, 2.54, 2.783, 2.303, 2.862, 2.303, 2.862, 2.54, 2.783, 2.14, 4.617, 1.903, 4.696, -0.04459, -1.903, 0.1551, -2.14, 1.051, -1.248, 0.8511, -1.01, 0.8511, -1.01, 1.051, -1.248, 2.083, -0.5166, 1.883, -0.2795, -0.2795, 4.696, -0.5166, 4.617, -0.2211, 2.783, 0.01607, 2.862, -2.34, 2.862, -2.54, 2.783, -1.662, 0.814, -1.462, 0.8932, -2.34, 2.862, -1.462, 0.8932, -0.08564, 0.8932, 0.4135, 2.862, 0.04459, 4.696, -0.8511, 5.404, -1.883, 4.696, 1.662, 0.814, 2.54, 2.783, 2.083, 4.617, 1.051, 5.325, 0.1551, 4.617, -0.2138, 2.783, 0.2854, 0.814, 0.3391, -1.462, 0.5763, -1.662, 1.736, -0.2854, 1.499, -0.08564, 1.499, 0.8932, 1.736, 0.814, 2.54, 2.783, 2.303, 2.862, 2.303, 2.862, 2.54, 2.783, 2.14, 4.617, 1.903, 4.696, 1.903, -0.04459, 2.14, 0.1551, 1.248, 1.051, 1.01, 0.8511, 1.01, 0.8511, 1.248, 1.051, 0.5166, 2.083, 0.2795, 1.883, -0.2795, 4.696, -0.5166, 4.617, -0.2211, 2.783, 0.01607, 2.862, -2.34, 2.862, -2.54, 2.783, -1.662, 0.814, -1.462, 0.8932])
me_cabbage.materials.append(mat_myw_cabcore)
me_cabbage.materials.append(mat_myw_cableaf)
me_cabbage.materials.append(mat_myw_cableaf2)
me_cabbage.update()

# ---- objects
ob_cabbage = bpy.data.objects.new('Cabbage', me_cabbage)

# ---- transforms, parenting, visibility, modifiers, constraints
ob_cabbage.location = (0.0, 0.0, 0.0)

# ---- collection membership
col_myw_cabbage.objects.link(ob_cabbage)

# ---- scene / render settings (as saved in the file)
scene.frame_start = 1; scene.frame_end = 250; scene.frame_set(1)
scene.render.engine = 'BLENDER_EEVEE_NEXT'
scene.render.bake_bias = 0.0
scene.render.bake_samples = 0
scene.render.compositor_device = 'GPU'
scene.eevee.use_volume_custom_range = False
scene.eevee.fast_gi_thickness_near = 0.1
scene.eevee.fast_gi_thickness_far = 0.0
scene.eevee.ray_tracing_options.screen_trace_thickness = 0.1
bpy.context.view_layer.update()

# ---- added for rendering (the .blend has no active camera and no usable light): camera, sun + grey world if the file has none
cam_auto = bpy.data.cameras.new('AutoCamera')
cam_auto.lens = 50.0
cam_auto.sensor_width = 36.0
cam_auto.clip_end = 1000.0
ob_auto_camera = bpy.data.objects.new('AutoCamera', cam_auto)
scene.collection.objects.link(ob_auto_camera)
ob_auto_camera.location = (3.1369, -3.74953, 3.04085)
ob_auto_camera.rotation_euler = (1.09748, -7.21219e-08, 0.694738)
scene.camera = ob_auto_camera
light_auto_sun = bpy.data.lights.new('AutoSun', 'SUN')
light_auto_sun.energy = 3.0
light_auto_sun.angle = 0.0523599
ob_auto_sun = bpy.data.objects.new('AutoSun', light_auto_sun)
scene.collection.objects.link(ob_auto_sun)
ob_auto_sun.rotation_euler = (0.872665, 0.174533, 0.523599)
if scene.world is None:
    world_auto = bpy.data.worlds.new('AutoWorld')
    world_auto.color = (0.3, 0.3, 0.3)
    scene.world = world_auto
bpy.context.view_layer.update()
